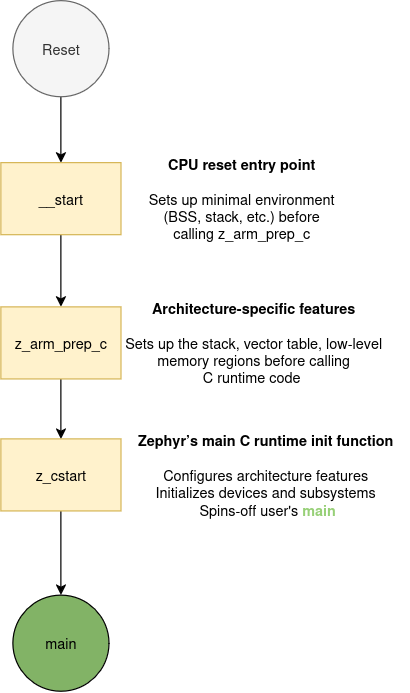

The diagram above was exported from draw.io. Its source (the exported page's mxGraphModel, read from the mxfile embedded in the PNG):
<mxGraphModel dx="1188" dy="663" grid="1" gridSize="10" guides="1" tooltips="1" connect="1" arrows="1" fold="1" page="1" pageScale="1" pageWidth="1100" pageHeight="1700" math="0" shadow="0">
  <root>
    <mxCell id="0" />
    <mxCell id="1" parent="0" />
    <mxCell id="2" value="" style="edgeStyle=orthogonalEdgeStyle;rounded=0;orthogonalLoop=1;jettySize=auto;html=1;" edge="1" source="3" target="5" parent="1">
      <mxGeometry relative="1" as="geometry" />
    </mxCell>
    <mxCell id="3" value="Reset" style="ellipse;whiteSpace=wrap;html=1;fillColor=#f5f5f5;fontColor=#333333;strokeColor=#666666;" vertex="1" parent="1">
      <mxGeometry x="300" y="110" width="80" height="80" as="geometry" />
    </mxCell>
    <mxCell id="4" value="" style="edgeStyle=orthogonalEdgeStyle;rounded=0;orthogonalLoop=1;jettySize=auto;html=1;" edge="1" source="5" target="7" parent="1">
      <mxGeometry relative="1" as="geometry" />
    </mxCell>
    <mxCell id="5" value="__start" style="whiteSpace=wrap;html=1;fillColor=#fff2cc;strokeColor=#d6b656;" vertex="1" parent="1">
      <mxGeometry x="290" y="245" width="100" height="60" as="geometry" />
    </mxCell>
    <mxCell id="6" value="" style="edgeStyle=orthogonalEdgeStyle;rounded=0;orthogonalLoop=1;jettySize=auto;html=1;" edge="1" source="7" target="9" parent="1">
      <mxGeometry relative="1" as="geometry" />
    </mxCell>
    <mxCell id="7" value="z_arm_prep_c" style="whiteSpace=wrap;html=1;fillColor=#fff2cc;strokeColor=#d6b656;" vertex="1" parent="1">
      <mxGeometry x="290" y="365" width="100" height="60" as="geometry" />
    </mxCell>
    <mxCell id="8" value="" style="edgeStyle=orthogonalEdgeStyle;rounded=0;orthogonalLoop=1;jettySize=auto;html=1;" edge="1" source="9" target="13" parent="1">
      <mxGeometry relative="1" as="geometry" />
    </mxCell>
    <mxCell id="9" value="z_cstart" style="whiteSpace=wrap;html=1;fillColor=#fff2cc;strokeColor=#d6b656;" vertex="1" parent="1">
      <mxGeometry x="290" y="475" width="100" height="60" as="geometry" />
    </mxCell>
    <mxCell id="10" value="&lt;div data--h-bstatus=&quot;0OBSERVED&quot;&gt;&lt;b&gt;CPU reset entry point&lt;/b&gt;&lt;/div&gt;&lt;div data--h-bstatus=&quot;0OBSERVED&quot;&gt;&lt;br data--h-bstatus=&quot;0OBSERVED&quot;&gt;&lt;/div&gt;Sets up minimal environment&lt;br data--h-bstatus=&quot;0OBSERVED&quot;&gt;(BSS, stack, etc.) before&lt;br data--h-bstatus=&quot;0OBSERVED&quot;&gt;calling z_arm_prep_c" style="text;html=1;align=center;verticalAlign=middle;resizable=0;points=[];autosize=1;strokeColor=none;fillColor=none;" vertex="1" parent="1">
      <mxGeometry x="400" y="230" width="180" height="90" as="geometry" />
    </mxCell>
    <mxCell id="11" value="&lt;b data--h-bstatus=&quot;0OBSERVED&quot;&gt;Architecture-specific features&lt;/b&gt;&lt;br data--h-bstatus=&quot;0OBSERVED&quot;&gt;&lt;br data--h-bstatus=&quot;0OBSERVED&quot;&gt;Sets up the stack, vector table, low-level&lt;br data--h-bstatus=&quot;0OBSERVED&quot;&gt;memory regions before calling&lt;br data--h-bstatus=&quot;0OBSERVED&quot;&gt;C runtime code&amp;nbsp;" style="text;html=1;align=center;verticalAlign=middle;resizable=0;points=[];autosize=1;strokeColor=none;fillColor=none;" vertex="1" parent="1">
      <mxGeometry x="380" y="350" width="240" height="90" as="geometry" />
    </mxCell>
    <mxCell id="12" value="&lt;b data--h-bstatus=&quot;0OBSERVED&quot;&gt;Zephyr’s main C runtime init function&lt;br data--h-bstatus=&quot;0OBSERVED&quot;&gt;&lt;/b&gt;&lt;br data--h-bstatus=&quot;0OBSERVED&quot;&gt;Configures architecture features&lt;br data--h-bstatus=&quot;0OBSERVED&quot;&gt;Initializes devices and subsystems&lt;br data--h-bstatus=&quot;0OBSERVED&quot;&gt;&amp;nbsp;Spins-off user's &lt;span data--h-bstatus=&quot;0OBSERVED&quot; style=&quot;color: rgb(130, 179, 102);&quot;&gt;&lt;span style=&quot;color: rgb(151, 208, 119);&quot; data--h-bstatus=&quot;0OBSERVED&quot;&gt;&lt;b&gt;main&lt;/b&gt;&lt;/span&gt;&lt;/span&gt;" style="text;html=1;align=center;verticalAlign=middle;resizable=0;points=[];autosize=1;strokeColor=none;fillColor=none;" vertex="1" parent="1">
      <mxGeometry x="390" y="460" width="240" height="90" as="geometry" />
    </mxCell>
    <mxCell id="13" value="main" style="ellipse;whiteSpace=wrap;html=1;fillColor=#82B366;strokeColor=#000000;" vertex="1" parent="1">
      <mxGeometry x="300" y="605" width="80" height="80" as="geometry" />
    </mxCell>
  </root>
</mxGraphModel>